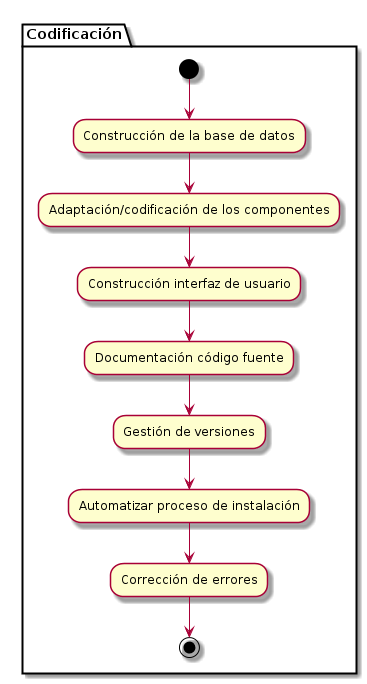

The diagram above was rendered by PlantUML. Its source (embedded in the PNG):
@startuml 
partition Codificación {
(*) --> "Construcción de la base de datos"
--> "Adaptación/codificación de los componentes"
--> "Construcción interfaz de usuario"
--> "Documentación código fuente"
--> "Gestión de versiones"
--> "Automatizar proceso de instalación" 
--> Corrección de errores 
--> (*)
}

@enduml